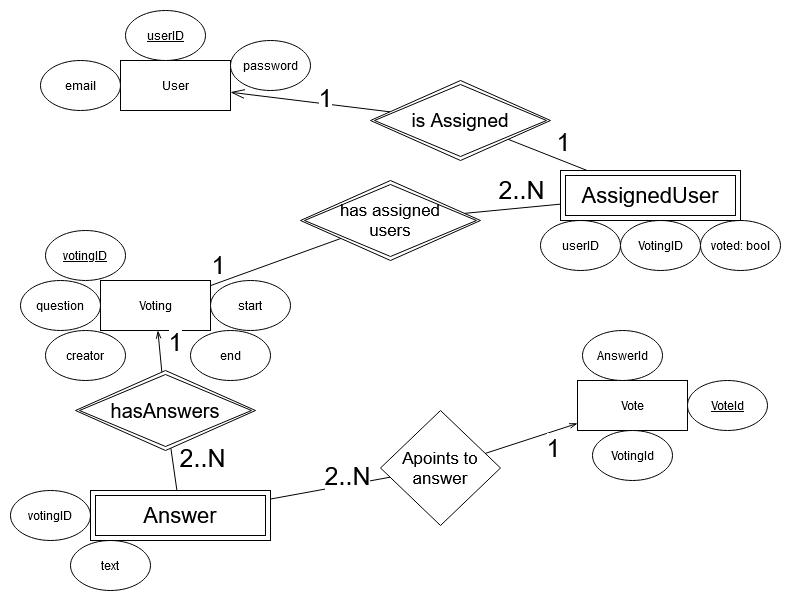

The diagram above was exported from draw.io. Its source (the exported page's mxGraphModel, read from the mxfile embedded in the PNG):
<mxGraphModel dx="1038" dy="1716" grid="1" gridSize="10" guides="1" tooltips="1" connect="1" arrows="1" fold="1" page="1" pageScale="1" pageWidth="827" pageHeight="1169" math="0" shadow="0">
  <root>
    <mxCell id="0" />
    <mxCell id="1" parent="0" />
    <mxCell id="XEjSqyO-9jDpgJMAfmF9-1" value="&lt;div&gt;User&lt;/div&gt;" style="html=1;" parent="1" vertex="1">
      <mxGeometry x="180" y="-60" width="110" height="50" as="geometry" />
    </mxCell>
    <mxCell id="XEjSqyO-9jDpgJMAfmF9-4" value="&lt;div&gt;Vote&lt;/div&gt;" style="html=1;" parent="1" vertex="1">
      <mxGeometry x="637" y="260" width="110" height="50" as="geometry" />
    </mxCell>
    <mxCell id="XEjSqyO-9jDpgJMAfmF9-5" value="&lt;div&gt;Voting&lt;/div&gt;" style="html=1;" parent="1" vertex="1">
      <mxGeometry x="160" y="160" width="110" height="50" as="geometry" />
    </mxCell>
    <mxCell id="XEjSqyO-9jDpgJMAfmF9-8" value="password" style="ellipse;whiteSpace=wrap;html=1;" parent="1" vertex="1">
      <mxGeometry x="290" y="-80" width="80" height="50" as="geometry" />
    </mxCell>
    <mxCell id="XEjSqyO-9jDpgJMAfmF9-9" value="&lt;div&gt;email&lt;/div&gt;" style="ellipse;whiteSpace=wrap;html=1;" parent="1" vertex="1">
      <mxGeometry x="100" y="-60" width="80" height="50" as="geometry" />
    </mxCell>
    <mxCell id="XEjSqyO-9jDpgJMAfmF9-10" value="question" style="ellipse;whiteSpace=wrap;html=1;" parent="1" vertex="1">
      <mxGeometry x="80" y="160" width="80" height="50" as="geometry" />
    </mxCell>
    <mxCell id="XEjSqyO-9jDpgJMAfmF9-11" value="start" style="ellipse;whiteSpace=wrap;html=1;" parent="1" vertex="1">
      <mxGeometry x="270" y="160" width="80" height="50" as="geometry" />
    </mxCell>
    <mxCell id="XEjSqyO-9jDpgJMAfmF9-12" value="end" style="ellipse;whiteSpace=wrap;html=1;" parent="1" vertex="1">
      <mxGeometry x="250" y="210" width="80" height="50" as="geometry" />
    </mxCell>
    <mxCell id="XEjSqyO-9jDpgJMAfmF9-13" value="creator" style="ellipse;whiteSpace=wrap;html=1;" parent="1" vertex="1">
      <mxGeometry x="105" y="210" width="80" height="50" as="geometry" />
    </mxCell>
    <mxCell id="XEjSqyO-9jDpgJMAfmF9-21" value="votingID" style="ellipse;whiteSpace=wrap;html=1;" parent="1" vertex="1">
      <mxGeometry x="70" y="370" width="80" height="50" as="geometry" />
    </mxCell>
    <mxCell id="XEjSqyO-9jDpgJMAfmF9-22" value="&lt;div&gt;text&lt;/div&gt;" style="ellipse;whiteSpace=wrap;html=1;" parent="1" vertex="1">
      <mxGeometry x="130" y="420" width="80" height="50" as="geometry" />
    </mxCell>
    <mxCell id="XEjSqyO-9jDpgJMAfmF9-24" value="1" style="endArrow=none;endFill=0;endSize=12;html=1;fontSize=25;startArrow=openThin;startFill=0;" parent="1" source="XEjSqyO-9jDpgJMAfmF9-5" target="XEjSqyO-9jDpgJMAfmF9-47" edge="1">
      <mxGeometry x="-0.3712" y="16" width="160" relative="1" as="geometry">
        <mxPoint x="475" y="180" as="sourcePoint" />
        <mxPoint x="215" y="260" as="targetPoint" />
        <Array as="points" />
        <mxPoint as="offset" />
      </mxGeometry>
    </mxCell>
    <mxCell id="XEjSqyO-9jDpgJMAfmF9-25" value="" style="endArrow=none;endFill=0;endSize=12;html=1;" parent="1" source="XEjSqyO-9jDpgJMAfmF9-47" target="XEjSqyO-9jDpgJMAfmF9-46" edge="1">
      <mxGeometry width="160" relative="1" as="geometry">
        <mxPoint x="220.19031141868516" y="307.83737024221455" as="sourcePoint" />
        <mxPoint x="211.13636363636374" y="370" as="targetPoint" />
      </mxGeometry>
    </mxCell>
    <mxCell id="XEjSqyO-9jDpgJMAfmF9-26" value="&lt;div&gt;2..N&lt;/div&gt;" style="edgeLabel;html=1;align=center;verticalAlign=middle;resizable=0;points=[];fontSize=25;" parent="XEjSqyO-9jDpgJMAfmF9-25" vertex="1" connectable="0">
      <mxGeometry x="0.1677" y="1" relative="1" as="geometry">
        <mxPoint x="26.740000000000002" y="-15.709999999999999" as="offset" />
      </mxGeometry>
    </mxCell>
    <mxCell id="XEjSqyO-9jDpgJMAfmF9-28" value="1" style="endArrow=none;endFill=0;endSize=12;html=1;fontSize=25;" parent="1" source="XEjSqyO-9jDpgJMAfmF9-5" target="XEjSqyO-9jDpgJMAfmF9-38" edge="1">
      <mxGeometry x="-0.7845" y="17" width="160" relative="1" as="geometry">
        <mxPoint x="465" y="80" as="sourcePoint" />
        <mxPoint x="570" y="290" as="targetPoint" />
        <Array as="points" />
        <mxPoint as="offset" />
      </mxGeometry>
    </mxCell>
    <mxCell id="XEjSqyO-9jDpgJMAfmF9-29" value="" style="endArrow=openThin;endFill=0;endSize=12;html=1;" parent="1" source="XEjSqyO-9jDpgJMAfmF9-43" target="XEjSqyO-9jDpgJMAfmF9-1" edge="1">
      <mxGeometry width="160" relative="1" as="geometry">
        <mxPoint x="461.59675785207696" y="-2.396149949341634" as="sourcePoint" />
        <mxPoint x="446.04166666666663" y="250" as="targetPoint" />
      </mxGeometry>
    </mxCell>
    <mxCell id="XEjSqyO-9jDpgJMAfmF9-30" value="1" style="edgeLabel;html=1;align=center;verticalAlign=middle;resizable=0;points=[];fontSize=25;" parent="XEjSqyO-9jDpgJMAfmF9-29" vertex="1" connectable="0">
      <mxGeometry x="0.1677" y="1" relative="1" as="geometry">
        <mxPoint x="28.69" y="-4.18" as="offset" />
      </mxGeometry>
    </mxCell>
    <mxCell id="XEjSqyO-9jDpgJMAfmF9-31" value="&lt;div&gt;2..N&lt;/div&gt;" style="endArrow=none;endFill=0;endSize=12;html=1;fontSize=25;" parent="1" source="XEjSqyO-9jDpgJMAfmF9-36" target="XEjSqyO-9jDpgJMAfmF9-38" edge="1">
      <mxGeometry x="-0.233" y="-18" width="160" relative="1" as="geometry">
        <mxPoint x="609.9999999999998" y="75" as="sourcePoint" />
        <mxPoint x="454.61538461538476" y="31.923076923077133" as="targetPoint" />
        <Array as="points" />
        <mxPoint as="offset" />
      </mxGeometry>
    </mxCell>
    <mxCell id="XEjSqyO-9jDpgJMAfmF9-33" value="userID" style="ellipse;whiteSpace=wrap;html=1;" parent="1" vertex="1">
      <mxGeometry x="600" y="100" width="80" height="50" as="geometry" />
    </mxCell>
    <mxCell id="XEjSqyO-9jDpgJMAfmF9-34" value="VotingID" style="ellipse;whiteSpace=wrap;html=1;" parent="1" vertex="1">
      <mxGeometry x="680" y="100" width="80" height="50" as="geometry" />
    </mxCell>
    <mxCell id="XEjSqyO-9jDpgJMAfmF9-35" value="voted: bool" style="ellipse;whiteSpace=wrap;html=1;" parent="1" vertex="1">
      <mxGeometry x="760" y="100" width="80" height="50" as="geometry" />
    </mxCell>
    <mxCell id="XEjSqyO-9jDpgJMAfmF9-36" value="AssignedUser" style="shape=ext;margin=3;double=1;whiteSpace=wrap;html=1;align=center;shadow=0;gradientColor=none;fontSize=22;" parent="1" vertex="1">
      <mxGeometry x="620" y="50" width="180" height="50" as="geometry" />
    </mxCell>
    <mxCell id="XEjSqyO-9jDpgJMAfmF9-38" value="&lt;div style=&quot;font-size: 17px;&quot;&gt;has assigned&lt;/div&gt;&lt;div style=&quot;font-size: 17px;&quot;&gt;users&lt;br style=&quot;font-size: 17px;&quot;&gt;&lt;/div&gt;" style="shape=rhombus;double=1;perimeter=rhombusPerimeter;whiteSpace=wrap;html=1;align=center;shadow=0;gradientColor=none;fontSize=17;" parent="1" vertex="1">
      <mxGeometry x="360" y="60" width="180" height="80" as="geometry" />
    </mxCell>
    <mxCell id="XEjSqyO-9jDpgJMAfmF9-41" value="&lt;div&gt;1&lt;/div&gt;" style="endArrow=none;endFill=0;endSize=12;html=1;fontSize=25;" parent="1" source="XEjSqyO-9jDpgJMAfmF9-36" target="XEjSqyO-9jDpgJMAfmF9-43" edge="1">
      <mxGeometry x="-0.233" y="-18" width="160" relative="1" as="geometry">
        <mxPoint x="619.9999999999998" y="83.65384615384619" as="sourcePoint" />
        <mxPoint x="548.8271051320378" y="17.730443447932203" as="targetPoint" />
        <Array as="points" />
        <mxPoint as="offset" />
      </mxGeometry>
    </mxCell>
    <mxCell id="XEjSqyO-9jDpgJMAfmF9-43" value="is Assigned" style="shape=rhombus;double=1;perimeter=rhombusPerimeter;whiteSpace=wrap;html=1;align=center;shadow=0;gradientColor=none;fontSize=19;" parent="1" vertex="1">
      <mxGeometry x="430" y="-40" width="180" height="80" as="geometry" />
    </mxCell>
    <mxCell id="XEjSqyO-9jDpgJMAfmF9-44" value="userID" style="ellipse;whiteSpace=wrap;html=1;fontStyle=4" parent="1" vertex="1">
      <mxGeometry x="185" y="-110" width="80" height="50" as="geometry" />
    </mxCell>
    <mxCell id="XEjSqyO-9jDpgJMAfmF9-45" value="votingID" style="ellipse;whiteSpace=wrap;html=1;fontStyle=4" parent="1" vertex="1">
      <mxGeometry x="105" y="110" width="80" height="50" as="geometry" />
    </mxCell>
    <mxCell id="XEjSqyO-9jDpgJMAfmF9-46" value="&lt;div&gt;Answer&lt;/div&gt;" style="shape=ext;margin=3;double=1;whiteSpace=wrap;html=1;align=center;shadow=0;gradientColor=none;fontSize=22;" parent="1" vertex="1">
      <mxGeometry x="150" y="370" width="180" height="50" as="geometry" />
    </mxCell>
    <mxCell id="XEjSqyO-9jDpgJMAfmF9-47" value="hasAnswers" style="shape=rhombus;double=1;perimeter=rhombusPerimeter;whiteSpace=wrap;html=1;align=center;shadow=0;gradientColor=none;fontSize=20;" parent="1" vertex="1">
      <mxGeometry x="135" y="250" width="180" height="80" as="geometry" />
    </mxCell>
    <mxCell id="-ij7b2pV7piO1x-h41yB-1" value="AnswerId" style="ellipse;whiteSpace=wrap;html=1;" vertex="1" parent="1">
      <mxGeometry x="642" y="210" width="80" height="50" as="geometry" />
    </mxCell>
    <mxCell id="-ij7b2pV7piO1x-h41yB-2" value="VotingId" style="ellipse;whiteSpace=wrap;html=1;" vertex="1" parent="1">
      <mxGeometry x="652" y="310" width="80" height="50" as="geometry" />
    </mxCell>
    <mxCell id="-ij7b2pV7piO1x-h41yB-3" value="1" style="endArrow=none;endFill=0;endSize=12;html=1;fontSize=25;startArrow=openThin;startFill=0;" edge="1" parent="1" target="-ij7b2pV7piO1x-h41yB-9" source="XEjSqyO-9jDpgJMAfmF9-4">
      <mxGeometry x="-0.3712" y="16" width="160" relative="1" as="geometry">
        <mxPoint x="415.3809523809523" y="450" as="sourcePoint" />
        <mxPoint x="556.7646249139711" y="423.89538885065394" as="targetPoint" />
        <Array as="points" />
        <mxPoint as="offset" />
      </mxGeometry>
    </mxCell>
    <mxCell id="-ij7b2pV7piO1x-h41yB-4" value="" style="endArrow=none;endFill=0;endSize=12;html=1;" edge="1" parent="1" source="-ij7b2pV7piO1x-h41yB-9" target="XEjSqyO-9jDpgJMAfmF9-46">
      <mxGeometry width="160" relative="1" as="geometry">
        <mxPoint x="438.01715854495546" y="428.88126286890883" as="sourcePoint" />
        <mxPoint x="434.42857142857133" y="610" as="targetPoint" />
      </mxGeometry>
    </mxCell>
    <mxCell id="-ij7b2pV7piO1x-h41yB-5" value="&lt;div&gt;2..N&lt;/div&gt;" style="edgeLabel;html=1;align=center;verticalAlign=middle;resizable=0;points=[];fontSize=25;" vertex="1" connectable="0" parent="-ij7b2pV7piO1x-h41yB-4">
      <mxGeometry x="0.1677" y="1" relative="1" as="geometry">
        <mxPoint x="26.740000000000002" y="-15.709999999999999" as="offset" />
      </mxGeometry>
    </mxCell>
    <mxCell id="-ij7b2pV7piO1x-h41yB-8" value="VoteId" style="ellipse;whiteSpace=wrap;html=1;fontStyle=4" vertex="1" parent="1">
      <mxGeometry x="747" y="260" width="80" height="50" as="geometry" />
    </mxCell>
    <mxCell id="-ij7b2pV7piO1x-h41yB-9" value="&lt;font style=&quot;font-size: 17px&quot;&gt;Apoints to answer&lt;/font&gt;" style="rhombus;whiteSpace=wrap;html=1;" vertex="1" parent="1">
      <mxGeometry x="440" y="290" width="120" height="115" as="geometry" />
    </mxCell>
  </root>
</mxGraphModel>